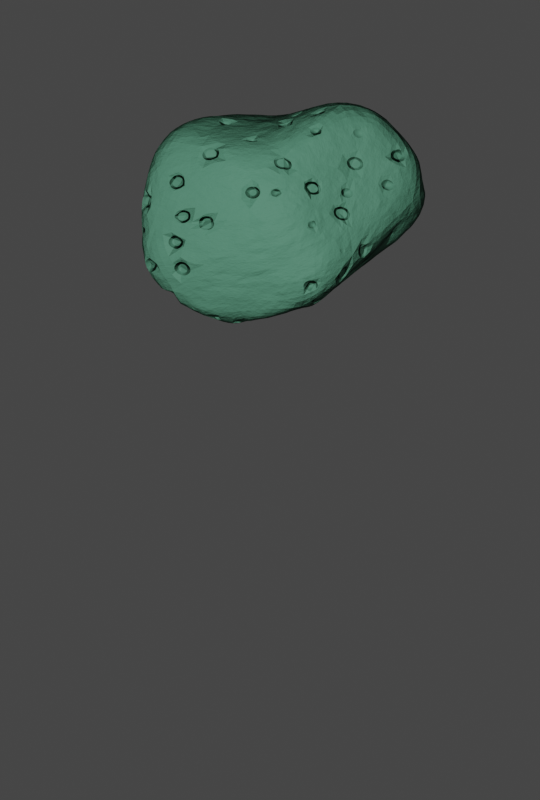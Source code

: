 # Source: Dia2.blend  (saved by Blender 2.93.21; exported with 4.5.12 LTS)
import bpy
from mathutils import Matrix  # noqa: F401  (used for matrix-valued properties, if any)

bpy.ops.wm.read_factory_settings(use_empty=True)
scene = bpy.context.scene
scene.name = 'Scene'

# ---- collections
col_collection = bpy.data.collections.new('Collection'); scene.collection.children.link(col_collection)

# ---- images (referenced by path relative to the original .blend; pixels are not part of the script)
import os
ASSET_DIR = os.environ.get("B2B_ASSET_DIR", "")  # directory of the original .blend (textures are referenced by path, not embedded)
HERE = os.path.dirname(os.path.abspath(__file__))  # packed textures are extracted next to this script under _unpacked/

def load_image(name, relpath, width, height, colorspace="sRGB"):
    """Load a texture the original file referenced (path relative to the .blend, or extracted next to this script)."""
    p = next((c for c in (os.path.join(HERE, relpath), os.path.join(ASSET_DIR, relpath)) if relpath and os.path.exists(c)), "")
    if p:
        img = bpy.data.images.load(p, check_existing=True)
        img.name = name
    else:  # same state as the original file: an image datablock whose file is absent (Cycles renders it pink)
        img = bpy.data.images.new(name, width, height)
        img.source = "FILE"
        img.filepath = "//" + (relpath or name)
    img.colorspace_settings.name = colorspace
    return img
img_20210701_151408_jpg = load_image('20210701_151408.jpg', '20210701_151408.jpg', 1024, 1024, 'sRGB')

# ---- materials (node trees are filled in below, after node groups)
mat_material_002 = bpy.data.materials.new('Material.002')
mat_material_002.displacement_method = 'BOTH'

# ---- material node trees
mat_material_002.use_nodes = True; mat_material_002.node_tree.nodes.clear()
_N = mat_material_002.node_tree.nodes; _L = mat_material_002.node_tree.links
n0 = _N.new('ShaderNodeOutputMaterial'); n0.name = 'Material Output'; n0.location = (1766, 304)
n1 = _N.new('ShaderNodeTexVoronoi'); n1.name = 'Voronoi Texture'; n1.location = (113, -179)
n1.inputs[2].default_value = 8.6
n1.inputs[8].default_value = 0.5083
n2 = _N.new('ShaderNodeMath'); n2.name = 'Math.003'; n2.location = (404, -89)
n2.operation = 'MULTIPLY'
n2.inputs[2].default_value = 0.0
n3 = _N.new('ShaderNodeValToRGB'); n3.name = 'ColorRamp'; n3.location = (697, -329)
while len(n3.color_ramp.elements) > 1: n3.color_ramp.elements.remove(n3.color_ramp.elements[-1])
n3.color_ramp.elements[0].position = 0.03545; n3.color_ramp.elements[0].color = (0.0, 0.0, 0.0, 1.0)
_e = n3.color_ramp.elements.new(0.8864); _e.color = (1.0, 1.0, 1.0, 1.0)
n4 = _N.new('ShaderNodeTexNoise'); n4.name = 'Noise Texture.001'; n4.location = (-35, 143)
n4.inputs[2].default_value = 4.4
n4.inputs[3].default_value = 8.6
n4.inputs[4].default_value = 0.7083
n5 = _N.new('ShaderNodeValToRGB'); n5.name = 'ColorRamp.001'; n5.location = (424, 169)
while len(n5.color_ramp.elements) > 1: n5.color_ramp.elements.remove(n5.color_ramp.elements[-1])
n5.color_ramp.elements[0].position = 0.03636; n5.color_ramp.elements[0].color = (0.491, 0.6038, 0.552, 1.0)
_e = n5.color_ramp.elements.new(0.15); _e.color = (0.3325, 1.0, 0.6445, 1.0)
_e = n5.color_ramp.elements.new(0.3136); _e.color = (0.07619, 0.2159, 0.1413, 1.0)
n6 = _N.new('ShaderNodeDisplacement'); n6.name = 'Displacement'; n6.location = (1966, 29)
n6.inputs[1].default_value = 0.0
n6.inputs[2].default_value = 0.2
n7 = _N.new('ShaderNodeTexNoise'); n7.name = 'Noise Texture'; n7.location = (1498, 27)
n7.inputs[2].default_value = 0.9
n7.inputs[3].default_value = 9.5
n7.inputs[4].default_value = 0.7
n7.inputs[8].default_value = -0.5
n8 = _N.new('ShaderNodeMath'); n8.name = 'Math.002'; n8.location = (1768, -15)
n8.operation = 'MULTIPLY'
n8.inputs[2].default_value = 0.0
n9 = _N.new('ShaderNodeBsdfPrincipled'); n9.name = 'Principled BSDF'; n9.location = (683, 334)
n9.distribution = 'GGX'
n9.subsurface_method = 'BURLEY'
n9.inputs[2].default_value = 0.65
n9.inputs[3].default_value = 1.45
n9.inputs[13].default_value = 0.3136
n9.inputs[27].default_value = (0.0, 0.0, 0.0, 1.0)
n9.inputs[28].default_value = 1.0
n10 = _N.new('ShaderNodeMath'); n10.name = 'Math.001'; n10.location = (1446, -350)
n10.operation = 'SUBTRACT'
n10.use_clamp = True
n10.inputs[1].default_value = -0.35
n10.inputs[2].default_value = 0.0
n11 = _N.new('ShaderNodeMath'); n11.name = 'Math'; n11.location = (1146, -402)
n11.operation = 'MULTIPLY'
n11.inputs[1].default_value = 13.9
n11.inputs[2].default_value = 0.0
n12 = _N.new('ShaderNodeMixShader'); n12.name = 'Mix Shader'; n12.location = (1457, 308)
n13 = _N.new('ShaderNodeBsdfPrincipled'); n13.name = 'Principled BSDF.001'; n13.location = (1107, 212)
n13.distribution = 'GGX'
n13.subsurface_method = 'BURLEY'
n13.inputs[0].default_value = (0.0, 0.0, 0.0, 1.0)
n13.inputs[2].default_value = 0.65
n13.inputs[3].default_value = 1.45
n13.inputs[13].default_value = 0.0
n13.inputs[27].default_value = (0.0, 0.0, 0.0, 1.0)
n13.inputs[28].default_value = 1.0
n14 = _N.new('ShaderNodeValToRGB'); n14.name = 'ColorRamp.002'; n14.location = (1002, 522)
while len(n14.color_ramp.elements) > 1: n14.color_ramp.elements.remove(n14.color_ramp.elements[-1])
n14.color_ramp.elements[0].position = 0.3; n14.color_ramp.elements[0].color = (0.0, 0.0, 0.0, 1.0)
_e = n14.color_ramp.elements.new(1.0); _e.color = (1.0, 1.0, 1.0, 1.0)
n15 = _N.new('ShaderNodeLayerWeight'); n15.name = 'Layer Weight'; n15.location = (739, 534)
n16 = _N.new('ShaderNodeTexImage'); n16.name = 'Image Texture'; n16.location = (147, 230)
n16.image = img_20210701_151408_jpg
_L.new(n6.outputs[0], n0.inputs[2])
_L.new(n7.outputs[0], n8.inputs[0])
_L.new(n3.outputs[0], n11.inputs[0])
_L.new(n11.outputs[0], n10.inputs[0])
_L.new(n8.outputs[0], n6.inputs[0])
_L.new(n10.outputs[0], n8.inputs[1])
_L.new(n2.outputs[0], n3.inputs[0])
_L.new(n1.outputs[0], n2.inputs[0])
_L.new(n1.outputs[0], n2.inputs[1])
_L.new(n5.outputs[0], n9.inputs[0])
_L.new(n16.outputs[0], n5.inputs[0])
_L.new(n4.outputs[1], n16.inputs[0])
_L.new(n12.outputs[0], n0.inputs[0])
_L.new(n9.outputs[0], n12.inputs[1])
_L.new(n13.outputs[0], n12.inputs[2])
_L.new(n14.outputs[0], n12.inputs[0])
_L.new(n15.outputs[1], n14.inputs[0])
n0.is_active_output = True

# ---- world
world_world = bpy.data.worlds.new('World'); scene.world = world_world
world_world.use_nodes = True; world_world.node_tree.nodes.clear()
_N = world_world.node_tree.nodes; _L = world_world.node_tree.links
n0 = _N.new('ShaderNodeOutputWorld'); n0.name = 'World Output'; n0.location = (300, 300)
n1 = _N.new('ShaderNodeBackground'); n1.name = 'Background'; n1.location = (10, 300)
n1.inputs[0].default_value = (0.05088, 0.05088, 0.05088, 1.0)
_L.new(n1.outputs[0], n0.inputs[0])
n0.is_active_output = True
world_world.color = (0.05088, 0.05088, 0.05088)
world_world.use_sun_shadow = False
world_world.sun_shadow_jitter_overblur = 0.0

# ---- cameras
cam_camera_001 = bpy.data.cameras.new('Camera.001')
cam_camera_001.type = 'ORTHO'
cam_camera_001.show_background_images = True

# ---- lights
light_light = bpy.data.lights.new('Light', 'POINT')
light_light.transmission_factor = 0.0
light_light.energy = 972.1
light_light.shadow_soft_size = 0.1
light_light.shadow_maximum_resolution = 0.006
light_light.use_absolute_resolution = True

# ---- meshes
me_icosphere_002 = bpy.data.meshes.new('Icosphere.002')
me_icosphere_002.from_pydata([(0.2872, 0.2276, -1.257), (0.44, -1.507, -0.6012), (-0.2772, -0.5613, -1.451), (-0.8406, 0.2696, -1.413), (-0.1567, 1.45, -1.07), (0.5096, 0.9341, -0.6487), (0.3248, -2.117, 1.279), (-0.5723, -0.8211, 0.2541), (-0.5155, 1.939, -0.1793), (0.2946, 1.605, 0.4276), (1.175, -0.0855, 0.4007), (0.322, 0.0846, 1.078), (0.2358, -0.3703, -1.356), (0.4674, -0.9482, -0.9467), (0.449, -2.394, -0.1593), (0.9299, -0.411, -0.7292), (0.6235, 0.4403, -0.9825), (-0.4626, 0.4003, -1.647), (-1.043, -0.7936, -1.169), (-0.1371, 0.9546, -1.419), (-0.616, 0.5751, -1.634), (0.06621, 1.335, -0.9368), (1.342, -0.5731, 0.1949), (0.7929, 0.1943, -0.3471), (0.0761, -2.477, 0.3699), (0.7749, -1.835, 0.2926), (-0.935, -0.8014, -0.262), (-0.6745, -1.539, -0.5489), (-0.4622, 1.726, -0.9862), (-0.8516, 1.59, -1.151), (0.8621, 1.276, -0.1086), (-0.09977, 1.839, -0.4359), (1.395, -0.6903, 0.9058), (-0.1031, -1.176, 0.909), (-0.858, -0.1417, 0.3766), (-0.02202, 1.79, 1.125), (0.7706, 1.121, 0.5568), (0.2305, -1.231, 1.82), (1.073, -0.04019, 0.9548), (-0.477, -0.2442, 0.9134), (-0.367, 1.17, 1.108), (0.6216, 1.021, 1.249)], [], [(0, 13, 12), (1, 13, 15), (0, 12, 17), (0, 17, 19), (0, 19, 16), (1, 15, 22), (2, 14, 24), (3, 18, 26), (4, 20, 28), (5, 21, 30), (1, 22, 25), (2, 24, 27), (3, 26, 29), (4, 28, 31), (5, 30, 23), (6, 32, 37), (7, 33, 39), (8, 34, 40), (9, 35, 41), (10, 36, 38), (38, 41, 11), (38, 36, 41), (36, 9, 41), (41, 40, 11), (41, 35, 40), (35, 8, 40), (40, 39, 11), (40, 34, 39), (34, 7, 39), (39, 37, 11), (39, 33, 37), (33, 6, 37), (37, 38, 11), (37, 32, 38), (32, 10, 38), (23, 36, 10), (23, 30, 36), (30, 9, 36), (31, 35, 9), (31, 28, 35), (28, 8, 35), (29, 34, 8), (29, 26, 34), (26, 7, 34), (27, 33, 7), (27, 24, 33), (24, 6, 33), (25, 32, 6), (25, 22, 32), (22, 10, 32), (30, 31, 9), (30, 21, 31), (21, 4, 31), (28, 29, 8), (28, 20, 29), (20, 3, 29), (26, 27, 7), (26, 18, 27), (18, 2, 27), (24, 25, 6), (24, 14, 25), (14, 1, 25), (22, 23, 10), (22, 15, 23), (15, 5, 23), (16, 21, 5), (16, 19, 21), (19, 4, 21), (19, 20, 4), (19, 17, 20), (17, 3, 20), (17, 18, 3), (17, 12, 18), (12, 2, 18), (15, 16, 5), (15, 13, 16), (13, 0, 16), (12, 14, 2), (12, 13, 14), (13, 1, 14)])
_uv = me_icosphere_002.uv_layers.new(name='UVMap')
_uv.uv.foreach_set('vector', [0.1818, 0.0, 0.2273, 0.07873, 0.1364, 0.07873, 0.2727, 0.1575, 0.3182, 0.07873, 0.3636, 0.1575, 0.9091, 0.0, 0.9545, 0.07873, 0.8636, 0.07873, 0.7273, 0.0, 0.7727, 0.07873, 0.6818, 0.07873, 0.5455, 0.0, 0.5909, 0.07873, 0.5, 0.07873, 0.2727, 0.1575, 0.3636, 0.1575, 0.3182, 0.2362, 0.09091, 0.1575, 0.1818, 0.1575, 0.1364, 0.2362, 0.8182, 0.1575, 0.9091, 0.1575, 0.8636, 0.2362, 0.6364, 0.1575, 0.7273, 0.1575, 0.6818, 0.2362, 0.4545, 0.1575, 0.5455, 0.1575, 0.5, 0.2362, 0.2727, 0.1575, 0.3182, 0.2362, 0.2273, 0.2362, 0.09091, 0.1575, 0.1364, 0.2362, 0.04546, 0.2362, 0.8182, 0.1575, 0.8636, 0.2362, 0.7727, 0.2362, 0.6364, 0.1575, 0.6818, 0.2362, 0.5909, 0.2362, 0.4545, 0.1575, 0.5, 0.2362, 0.4091, 0.2362, 0.1818, 0.3149, 0.2727, 0.3149, 0.2273, 0.3937, 0.0, 0.3149, 0.09091, 0.3149, 0.04546, 0.3937, 0.7273, 0.3149, 0.8182, 0.3149, 0.7727, 0.3937, 0.5455, 0.3149, 0.6364, 0.3149, 0.5909, 0.3937, 0.3636, 0.3149, 0.4545, 0.3149, 0.4091, 0.3937, 0.4091, 0.3937, 0.5, 0.3937, 0.4545, 0.4724, 0.4091, 0.3937, 0.4545, 0.3149, 0.5, 0.3937, 0.4545, 0.3149, 0.5455, 0.3149, 0.5, 0.3937, 0.5909, 0.3937, 0.6818, 0.3937, 0.6364, 0.4724, 0.5909, 0.3937, 0.6364, 0.3149, 0.6818, 0.3937, 0.6364, 0.3149, 0.7273, 0.3149, 0.6818, 0.3937, 0.7727, 0.3937, 0.8636, 0.3937, 0.8182, 0.4724, 0.7727, 0.3937, 0.8182, 0.3149, 0.8636, 0.3937, 0.8182, 0.3149, 0.9091, 0.3149, 0.8636, 0.3937, 0.04546, 0.3937, 0.1364, 0.3937, 0.09091, 0.4724, 0.04546, 0.3937, 0.09091, 0.3149, 0.1364, 0.3937, 0.09091, 0.3149, 0.1818, 0.3149, 0.1364, 0.3937, 0.2273, 0.3937, 0.3182, 0.3937, 0.2727, 0.4724, 0.2273, 0.3937, 0.2727, 0.3149, 0.3182, 0.3937, 0.2727, 0.3149, 0.3636, 0.3149, 0.3182, 0.3937, 0.4091, 0.2362, 0.4545, 0.3149, 0.3636, 0.3149, 0.4091, 0.2362, 0.5, 0.2362, 0.4545, 0.3149, 0.5, 0.2362, 0.5455, 0.3149, 0.4545, 0.3149, 0.5909, 0.2362, 0.6364, 0.3149, 0.5455, 0.3149, 0.5909, 0.2362, 0.6818, 0.2362, 0.6364, 0.3149, 0.6818, 0.2362, 0.7273, 0.3149, 0.6364, 0.3149, 0.7727, 0.2362, 0.8182, 0.3149, 0.7273, 0.3149, 0.7727, 0.2362, 0.8636, 0.2362, 0.8182, 0.3149, 0.8636, 0.2362, 0.9091, 0.3149, 0.8182, 0.3149, 0.04546, 0.2362, 0.09091, 0.3149, 0.0, 0.3149, 0.04546, 0.2362, 0.1364, 0.2362, 0.09091, 0.3149, 0.1364, 0.2362, 0.1818, 0.3149, 0.09091, 0.3149, 0.2273, 0.2362, 0.2727, 0.3149, 0.1818, 0.3149, 0.2273, 0.2362, 0.3182, 0.2362, 0.2727, 0.3149, 0.3182, 0.2362, 0.3636, 0.3149, 0.2727, 0.3149, 0.5, 0.2362, 0.5909, 0.2362, 0.5455, 0.3149, 0.5, 0.2362, 0.5455, 0.1575, 0.5909, 0.2362, 0.5455, 0.1575, 0.6364, 0.1575, 0.5909, 0.2362, 0.6818, 0.2362, 0.7727, 0.2362, 0.7273, 0.3149, 0.6818, 0.2362, 0.7273, 0.1575, 0.7727, 0.2362, 0.7273, 0.1575, 0.8182, 0.1575, 0.7727, 0.2362, 0.8636, 0.2362, 0.9545, 0.2362, 0.9091, 0.3149, 0.8636, 0.2362, 0.9091, 0.1575, 0.9545, 0.2362, 0.9091, 0.1575, 1.0, 0.1575, 0.9545, 0.2362, 0.1364, 0.2362, 0.2273, 0.2362, 0.1818, 0.3149, 0.1364, 0.2362, 0.1818, 0.1575, 0.2273, 0.2362, 0.1818, 0.1575, 0.2727, 0.1575, 0.2273, 0.2362, 0.3182, 0.2362, 0.4091, 0.2362, 0.3636, 0.3149, 0.3182, 0.2362, 0.3636, 0.1575, 0.4091, 0.2362, 0.3636, 0.1575, 0.4545, 0.1575, 0.4091, 0.2362, 0.5, 0.07873, 0.5455, 0.1575, 0.4545, 0.1575, 0.5, 0.07873, 0.5909, 0.07873, 0.5455, 0.1575, 0.5909, 0.07873, 0.6364, 0.1575, 0.5455, 0.1575, 0.6818, 0.07873, 0.7273, 0.1575, 0.6364, 0.1575, 0.6818, 0.07873, 0.7727, 0.07873, 0.7273, 0.1575, 0.7727, 0.07873, 0.8182, 0.1575, 0.7273, 0.1575, 0.8636, 0.07873, 0.9091, 0.1575, 0.8182, 0.1575, 0.8636, 0.07873, 0.9545, 0.07873, 0.9091, 0.1575, 0.9545, 0.07873, 1.0, 0.1575, 0.9091, 0.1575, 0.3636, 0.1575, 0.4091, 0.07873, 0.4545, 0.1575, 0.3636, 0.1575, 0.3182, 0.07873, 0.4091, 0.07873, 0.3182, 0.07873, 0.3636, 0.0, 0.4091, 0.07873, 0.1364, 0.07873, 0.1818, 0.1575, 0.09091, 0.1575, 0.1364, 0.07873, 0.2273, 0.07873, 0.1818, 0.1575, 0.2273, 0.07873, 0.2727, 0.1575, 0.1818, 0.1575])
me_icosphere_002.materials.append(mat_material_002)
me_icosphere_002.use_remesh_fix_poles = True
me_icosphere_002.use_remesh_preserve_attributes = False
me_icosphere_002.update()

# ---- objects
ob_light = bpy.data.objects.new('Light', light_light)
ob_camera = bpy.data.objects.new('Camera', cam_camera_001)
ob_icosphere = bpy.data.objects.new('Icosphere', me_icosphere_002)

# ---- transforms, parenting, visibility, modifiers, constraints
ob_light.location = (-6.394, 0.3608, 4.78)
ob_light.rotation_euler = (0.6503, 0.05522, 1.866)
ob_light.lock_rotations_4d = False
ob_light.empty_display_type = 'ARROWS'
ob_light.color = (0.0, 0.0, 0.0, 0.0)
ob_light.lineart.crease_threshold = 0.0
ob_camera.location = (-4.439, -0.7664, 2.205)
ob_camera.rotation_euler = (1.235, 3.995e-07, -1.396)
ob_camera.lineart.crease_threshold = 0.0
ob_icosphere.location = (0.0, 0.009355, 2.167)
ob_icosphere.rotation_euler = (0.0, 0.0, -0.02534)
ob_icosphere.scale = (0.5719, 0.4941, 0.4941)
_m = ob_icosphere.modifiers.new('Subdivision', 'SUBSURF')
_m.levels = 3
_m.render_levels = 3

# ---- collection membership
col_collection.objects.link(ob_light)
col_collection.objects.link(ob_camera)
col_collection.objects.link(ob_icosphere)

# ---- scene / render settings (as saved in the file)
scene.camera = ob_camera
scene.frame_start = 1; scene.frame_end = 360; scene.frame_set(1)
scene.render.engine = 'CYCLES'
scene.render.image_settings.file_format = 'FFMPEG'
scene.render.image_settings.color_mode = 'RGB'
scene.render.resolution_x = 540
scene.render.resolution_y = 800
scene.render.fps = 25
scene.render.frame_map_new = 300
scene.render.film_transparent = True
scene.cycles.use_denoising = False
scene.cycles.samples = 128
scene.cycles.sampling_pattern = 'TABULATED_SOBOL'
scene.cycles.use_adaptive_sampling = False
scene.cycles.use_light_tree = False
scene.view_settings.view_transform = 'Filmic'
bpy.context.view_layer.update()
